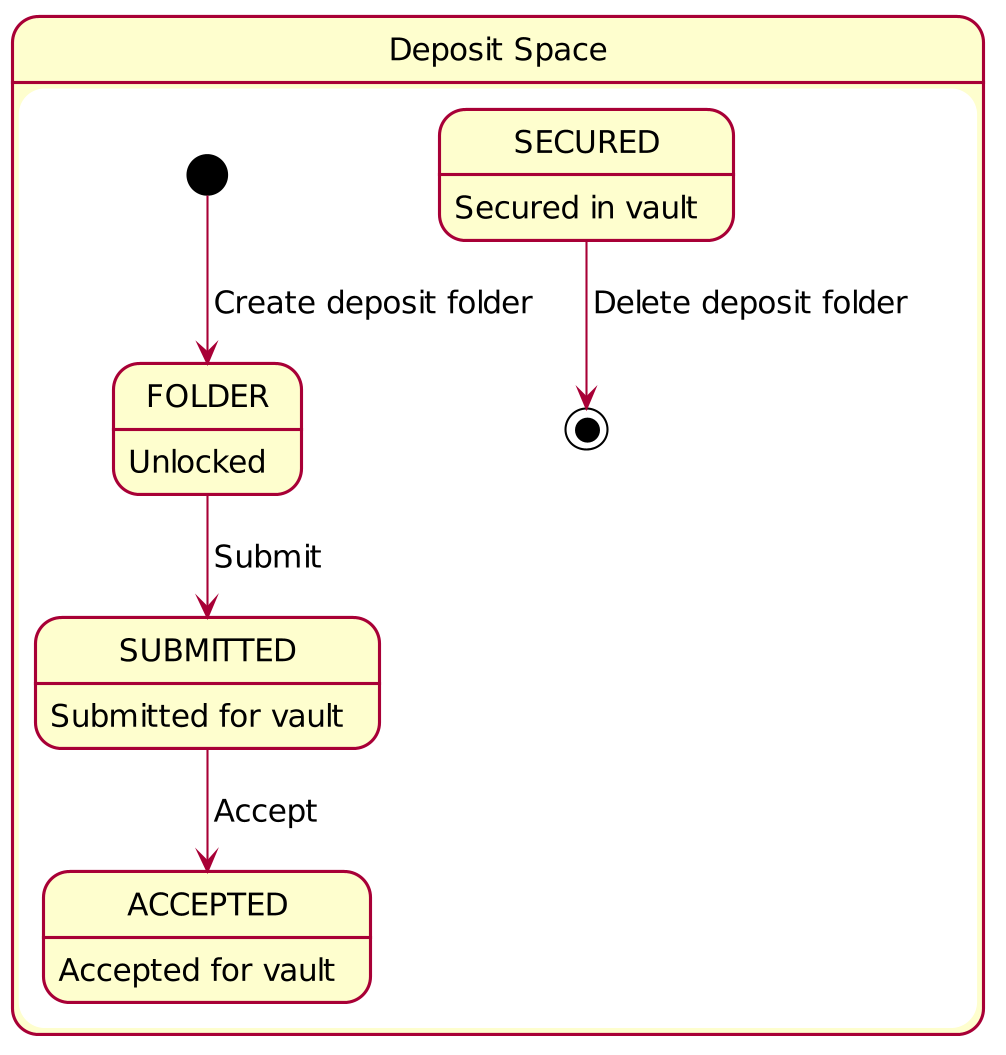

The diagram above was rendered by PlantUML. Its source (embedded in the PNG):
@startuml

skinparam defaultFontName CMU Serif
skinparam defaultFontSize 15
skinparam padding 2
skinparam shadowing false
skinparam dpi 200

state DepositSpace as "Deposit Space" {
  FOLDER : Unlocked
  SUBMITTED : Submitted for vault
  ACCEPTED : Accepted for vault
  SECURED : Secured in vault

  [*] --> FOLDER : Create deposit folder
  FOLDER --> SUBMITTED : Submit
  SUBMITTED --> ACCEPTED : Accept
  SECURED --> [*] : Delete deposit folder
}

@enduml